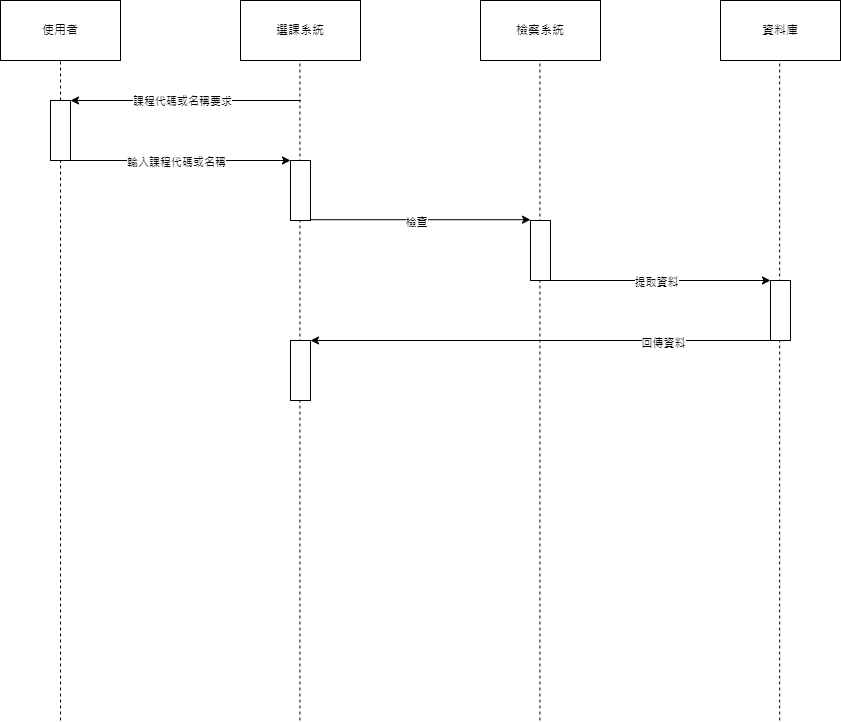

The diagram above was exported from draw.io. Its source (the exported page's mxGraphModel, read from the mxfile embedded in the PNG):
<mxGraphModel dx="940" dy="466" grid="1" gridSize="10" guides="1" tooltips="1" connect="1" arrows="1" fold="1" page="1" pageScale="1" pageWidth="3300" pageHeight="4681" math="0" shadow="0">
  <root>
    <mxCell id="0" />
    <mxCell id="1" parent="0" />
    <mxCell id="3ct600gRL0yB_7bK9lX5-1" value="使用者" style="rounded=0;whiteSpace=wrap;html=1;" vertex="1" parent="1">
      <mxGeometry x="120" y="40" width="120" height="60" as="geometry" />
    </mxCell>
    <mxCell id="3ct600gRL0yB_7bK9lX5-2" value="選課系統" style="rounded=0;whiteSpace=wrap;html=1;" vertex="1" parent="1">
      <mxGeometry x="360" y="40" width="120" height="60" as="geometry" />
    </mxCell>
    <mxCell id="3ct600gRL0yB_7bK9lX5-3" value="檢察系統" style="rounded=0;whiteSpace=wrap;html=1;" vertex="1" parent="1">
      <mxGeometry x="600" y="40" width="120" height="60" as="geometry" />
    </mxCell>
    <mxCell id="3ct600gRL0yB_7bK9lX5-4" value="資料庫" style="rounded=0;whiteSpace=wrap;html=1;" vertex="1" parent="1">
      <mxGeometry x="840" y="40" width="120" height="60" as="geometry" />
    </mxCell>
    <mxCell id="3ct600gRL0yB_7bK9lX5-6" value="" style="endArrow=none;dashed=1;html=1;rounded=0;" edge="1" parent="1" source="3ct600gRL0yB_7bK9lX5-10">
      <mxGeometry width="50" height="50" relative="1" as="geometry">
        <mxPoint x="180" y="760" as="sourcePoint" />
        <mxPoint x="180" y="100" as="targetPoint" />
      </mxGeometry>
    </mxCell>
    <mxCell id="3ct600gRL0yB_7bK9lX5-7" value="" style="endArrow=none;dashed=1;html=1;rounded=0;" edge="1" parent="1">
      <mxGeometry width="50" height="50" relative="1" as="geometry">
        <mxPoint x="419.40999999999997" y="760" as="sourcePoint" />
        <mxPoint x="419.40999999999997" y="100" as="targetPoint" />
      </mxGeometry>
    </mxCell>
    <mxCell id="3ct600gRL0yB_7bK9lX5-8" value="" style="endArrow=none;dashed=1;html=1;rounded=0;" edge="1" parent="1">
      <mxGeometry width="50" height="50" relative="1" as="geometry">
        <mxPoint x="659.4100000000001" y="760" as="sourcePoint" />
        <mxPoint x="659.4100000000001" y="100" as="targetPoint" />
      </mxGeometry>
    </mxCell>
    <mxCell id="3ct600gRL0yB_7bK9lX5-9" value="" style="endArrow=none;dashed=1;html=1;rounded=0;" edge="1" parent="1">
      <mxGeometry width="50" height="50" relative="1" as="geometry">
        <mxPoint x="899.17" y="760" as="sourcePoint" />
        <mxPoint x="899.17" y="100" as="targetPoint" />
      </mxGeometry>
    </mxCell>
    <mxCell id="3ct600gRL0yB_7bK9lX5-11" value="" style="endArrow=none;dashed=1;html=1;rounded=0;" edge="1" parent="1" target="3ct600gRL0yB_7bK9lX5-10">
      <mxGeometry width="50" height="50" relative="1" as="geometry">
        <mxPoint x="180" y="760" as="sourcePoint" />
        <mxPoint x="180" y="100" as="targetPoint" />
      </mxGeometry>
    </mxCell>
    <mxCell id="3ct600gRL0yB_7bK9lX5-10" value="" style="rounded=0;whiteSpace=wrap;html=1;" vertex="1" parent="1">
      <mxGeometry x="170" y="140" width="20" height="60" as="geometry" />
    </mxCell>
    <mxCell id="3ct600gRL0yB_7bK9lX5-12" value="" style="endArrow=classic;html=1;rounded=0;entryX=1;entryY=0;entryDx=0;entryDy=0;" edge="1" parent="1" target="3ct600gRL0yB_7bK9lX5-10">
      <mxGeometry width="50" height="50" relative="1" as="geometry">
        <mxPoint x="420" y="140" as="sourcePoint" />
        <mxPoint x="580" y="110" as="targetPoint" />
      </mxGeometry>
    </mxCell>
    <mxCell id="3ct600gRL0yB_7bK9lX5-13" value="課程代碼或名稱要求" style="edgeLabel;html=1;align=center;verticalAlign=middle;resizable=0;points=[];" vertex="1" connectable="0" parent="3ct600gRL0yB_7bK9lX5-12">
      <mxGeometry x="0.0311" y="1" relative="1" as="geometry">
        <mxPoint as="offset" />
      </mxGeometry>
    </mxCell>
    <mxCell id="3ct600gRL0yB_7bK9lX5-14" value="" style="rounded=0;whiteSpace=wrap;html=1;" vertex="1" parent="1">
      <mxGeometry x="410" y="200" width="20" height="60" as="geometry" />
    </mxCell>
    <mxCell id="3ct600gRL0yB_7bK9lX5-15" value="" style="endArrow=classic;html=1;rounded=0;entryX=0;entryY=0;entryDx=0;entryDy=0;exitX=1;exitY=1;exitDx=0;exitDy=0;" edge="1" parent="1" source="3ct600gRL0yB_7bK9lX5-10" target="3ct600gRL0yB_7bK9lX5-14">
      <mxGeometry width="50" height="50" relative="1" as="geometry">
        <mxPoint x="530" y="160" as="sourcePoint" />
        <mxPoint x="580" y="110" as="targetPoint" />
      </mxGeometry>
    </mxCell>
    <mxCell id="3ct600gRL0yB_7bK9lX5-16" value="輸入課程代碼或名稱" style="edgeLabel;html=1;align=center;verticalAlign=middle;resizable=0;points=[];" vertex="1" connectable="0" parent="3ct600gRL0yB_7bK9lX5-15">
      <mxGeometry x="-0.038" y="-2" relative="1" as="geometry">
        <mxPoint as="offset" />
      </mxGeometry>
    </mxCell>
    <mxCell id="3ct600gRL0yB_7bK9lX5-17" value="" style="rounded=0;whiteSpace=wrap;html=1;" vertex="1" parent="1">
      <mxGeometry x="650" y="260" width="20" height="60" as="geometry" />
    </mxCell>
    <mxCell id="3ct600gRL0yB_7bK9lX5-18" value="" style="rounded=0;whiteSpace=wrap;html=1;" vertex="1" parent="1">
      <mxGeometry x="890" y="320" width="20" height="60" as="geometry" />
    </mxCell>
    <mxCell id="3ct600gRL0yB_7bK9lX5-19" value="" style="endArrow=classic;html=1;rounded=0;entryX=0;entryY=0;entryDx=0;entryDy=0;exitX=1;exitY=1;exitDx=0;exitDy=0;" edge="1" parent="1">
      <mxGeometry width="50" height="50" relative="1" as="geometry">
        <mxPoint x="430" y="259.2" as="sourcePoint" />
        <mxPoint x="650" y="259.2" as="targetPoint" />
      </mxGeometry>
    </mxCell>
    <mxCell id="3ct600gRL0yB_7bK9lX5-20" value="檢查" style="edgeLabel;html=1;align=center;verticalAlign=middle;resizable=0;points=[];" vertex="1" connectable="0" parent="3ct600gRL0yB_7bK9lX5-19">
      <mxGeometry x="-0.038" y="-2" relative="1" as="geometry">
        <mxPoint as="offset" />
      </mxGeometry>
    </mxCell>
    <mxCell id="3ct600gRL0yB_7bK9lX5-21" value="" style="endArrow=classic;html=1;rounded=0;entryX=0;entryY=0;entryDx=0;entryDy=0;exitX=1;exitY=1;exitDx=0;exitDy=0;" edge="1" parent="1">
      <mxGeometry width="50" height="50" relative="1" as="geometry">
        <mxPoint x="670" y="320" as="sourcePoint" />
        <mxPoint x="890" y="320" as="targetPoint" />
      </mxGeometry>
    </mxCell>
    <mxCell id="3ct600gRL0yB_7bK9lX5-22" value="提取資料" style="edgeLabel;html=1;align=center;verticalAlign=middle;resizable=0;points=[];" vertex="1" connectable="0" parent="3ct600gRL0yB_7bK9lX5-21">
      <mxGeometry x="-0.038" y="-2" relative="1" as="geometry">
        <mxPoint as="offset" />
      </mxGeometry>
    </mxCell>
    <mxCell id="3ct600gRL0yB_7bK9lX5-23" value="" style="rounded=0;whiteSpace=wrap;html=1;" vertex="1" parent="1">
      <mxGeometry x="410" y="380" width="20" height="60" as="geometry" />
    </mxCell>
    <mxCell id="3ct600gRL0yB_7bK9lX5-24" value="" style="endArrow=classic;html=1;rounded=0;entryX=1;entryY=0;entryDx=0;entryDy=0;exitX=0;exitY=1;exitDx=0;exitDy=0;" edge="1" parent="1" source="3ct600gRL0yB_7bK9lX5-18" target="3ct600gRL0yB_7bK9lX5-23">
      <mxGeometry width="50" height="50" relative="1" as="geometry">
        <mxPoint x="530" y="340" as="sourcePoint" />
        <mxPoint x="580" y="290" as="targetPoint" />
      </mxGeometry>
    </mxCell>
    <mxCell id="3ct600gRL0yB_7bK9lX5-25" value="回傳資料" style="edgeLabel;html=1;align=center;verticalAlign=middle;resizable=0;points=[];" vertex="1" connectable="0" parent="3ct600gRL0yB_7bK9lX5-24">
      <mxGeometry x="-0.5349" y="3" relative="1" as="geometry">
        <mxPoint as="offset" />
      </mxGeometry>
    </mxCell>
  </root>
</mxGraphModel>